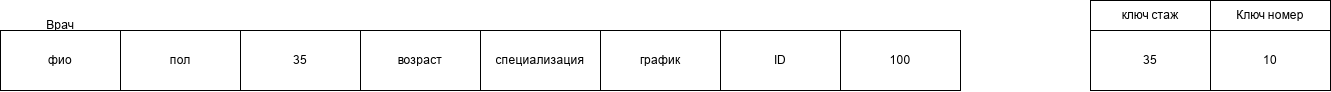

The diagram above was exported from draw.io. Its source (the exported page's mxGraphModel, read from the mxfile embedded in the PNG):
<mxGraphModel dx="2357" dy="1292" grid="1" gridSize="10" guides="1" tooltips="1" connect="1" arrows="1" fold="1" page="1" pageScale="1" pageWidth="827" pageHeight="1169" math="0" shadow="0">
  <root>
    <mxCell id="0" />
    <mxCell id="1" parent="0" />
    <mxCell id="jbRStCSupV3ZPEsPMvmn-148" parent="1" style="rounded=0;whiteSpace=wrap;html=1;" value="пол" vertex="1">
      <mxGeometry height="60" width="120" x="440" y="420" as="geometry" />
    </mxCell>
    <mxCell id="jbRStCSupV3ZPEsPMvmn-149" parent="1" style="rounded=0;whiteSpace=wrap;html=1;" value="ID" vertex="1">
      <mxGeometry height="60" width="120" x="1040" y="420" as="geometry" />
    </mxCell>
    <mxCell id="jbRStCSupV3ZPEsPMvmn-150" parent="1" style="rounded=0;whiteSpace=wrap;html=1;" value="фио" vertex="1">
      <mxGeometry height="60" width="120" x="320" y="420" as="geometry" />
    </mxCell>
    <mxCell id="jbRStCSupV3ZPEsPMvmn-151" parent="1" style="rounded=0;whiteSpace=wrap;html=1;" value="график" vertex="1">
      <mxGeometry height="60" width="120" x="920" y="420" as="geometry" />
    </mxCell>
    <mxCell id="jbRStCSupV3ZPEsPMvmn-152" parent="1" style="rounded=0;whiteSpace=wrap;html=1;" value="специализация" vertex="1">
      <mxGeometry height="60" width="120" x="800" y="420" as="geometry" />
    </mxCell>
    <mxCell id="jbRStCSupV3ZPEsPMvmn-153" parent="1" style="rounded=0;whiteSpace=wrap;html=1;" value="возраст" vertex="1">
      <mxGeometry height="60" width="120" x="680" y="420" as="geometry" />
    </mxCell>
    <mxCell id="jbRStCSupV3ZPEsPMvmn-154" parent="1" style="rounded=0;whiteSpace=wrap;html=1;" value="35" vertex="1">
      <mxGeometry height="60" width="120" x="560" y="420" as="geometry" />
    </mxCell>
    <mxCell id="jbRStCSupV3ZPEsPMvmn-155" parent="1" style="text;html=1;whiteSpace=wrap;strokeColor=none;fillColor=none;align=center;verticalAlign=middle;rounded=0;" value="Врач" vertex="1">
      <mxGeometry height="30" width="60" x="350" y="400" as="geometry" />
    </mxCell>
    <mxCell id="jbRStCSupV3ZPEsPMvmn-156" parent="1" style="rounded=0;whiteSpace=wrap;html=1;" value="100" vertex="1">
      <mxGeometry height="60" width="120" x="1160" y="420" as="geometry" />
    </mxCell>
    <mxCell id="jbRStCSupV3ZPEsPMvmn-157" parent="1" style="rounded=0;whiteSpace=wrap;html=1;" value="10" vertex="1">
      <mxGeometry height="60" width="120" x="1530" y="420" as="geometry" />
    </mxCell>
    <mxCell id="jbRStCSupV3ZPEsPMvmn-158" parent="1" style="rounded=0;whiteSpace=wrap;html=1;" value="35" vertex="1">
      <mxGeometry height="60" width="120" x="1410" y="420" as="geometry" />
    </mxCell>
    <mxCell id="jbRStCSupV3ZPEsPMvmn-160" parent="1" style="rounded=0;whiteSpace=wrap;html=1;" value="ключ стаж" vertex="1">
      <mxGeometry height="30" width="120" x="1410" y="390" as="geometry" />
    </mxCell>
    <mxCell id="jbRStCSupV3ZPEsPMvmn-161" parent="1" style="rounded=0;whiteSpace=wrap;html=1;" value="Ключ номер" vertex="1">
      <mxGeometry height="30" width="120" x="1530" y="390" as="geometry" />
    </mxCell>
  </root>
</mxGraphModel>